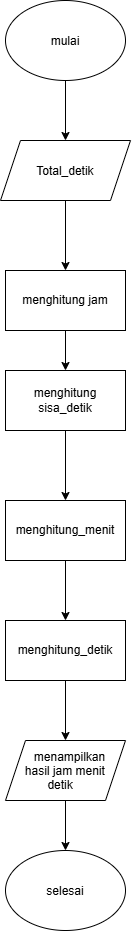

The diagram above was exported from draw.io. Its source (the exported page's mxGraphModel, read from the mxfile embedded in the PNG):
<mxGraphModel dx="2038" dy="1130" grid="1" gridSize="10" guides="1" tooltips="1" connect="1" arrows="1" fold="1" page="1" pageScale="1" pageWidth="850" pageHeight="1100" math="0" shadow="0">
  <root>
    <mxCell id="0" />
    <mxCell id="1" parent="0" />
    <mxCell id="cCr1gQHPnWdo2V1QW6_1-11" edge="1" parent="1" source="cCr1gQHPnWdo2V1QW6_1-1" style="edgeStyle=orthogonalEdgeStyle;rounded=0;orthogonalLoop=1;jettySize=auto;html=1;defaultLabelBackgroundColor=page;labelPadding=0 4;" target="cCr1gQHPnWdo2V1QW6_1-2" value="">
      <mxGeometry relative="1" as="geometry" />
    </mxCell>
    <mxCell id="cCr1gQHPnWdo2V1QW6_1-1" parent="1" style="ellipse;whiteSpace=wrap;html=1;shapeInside=1;" value="mulai" vertex="1">
      <mxGeometry height="80" width="120" x="305" y="20" as="geometry" />
    </mxCell>
    <mxCell id="cCr1gQHPnWdo2V1QW6_1-10" edge="1" parent="1" source="cCr1gQHPnWdo2V1QW6_1-2" style="edgeStyle=orthogonalEdgeStyle;rounded=0;orthogonalLoop=1;jettySize=auto;html=1;defaultLabelBackgroundColor=page;labelPadding=0 4;" target="cCr1gQHPnWdo2V1QW6_1-3" value="">
      <mxGeometry relative="1" as="geometry" />
    </mxCell>
    <mxCell id="cCr1gQHPnWdo2V1QW6_1-2" parent="1" style="shape=parallelogram;perimeter=parallelogramPerimeter;whiteSpace=wrap;html=1;shapeInside=1;fixedSize=1;" value="Total_detik" vertex="1">
      <mxGeometry height="60" width="130" x="300" y="160" as="geometry" />
    </mxCell>
    <mxCell id="cCr1gQHPnWdo2V1QW6_1-12" edge="1" parent="1" source="cCr1gQHPnWdo2V1QW6_1-3" style="edgeStyle=orthogonalEdgeStyle;rounded=0;orthogonalLoop=1;jettySize=auto;html=1;defaultLabelBackgroundColor=page;labelPadding=0 4;" target="cCr1gQHPnWdo2V1QW6_1-4" value="">
      <mxGeometry relative="1" as="geometry" />
    </mxCell>
    <mxCell id="cCr1gQHPnWdo2V1QW6_1-3" parent="1" style="rounded=0;whiteSpace=wrap;html=1;" value="menghitung jam" vertex="1">
      <mxGeometry height="60" width="120" x="305" y="290" as="geometry" />
    </mxCell>
    <mxCell id="cCr1gQHPnWdo2V1QW6_1-13" edge="1" parent="1" source="cCr1gQHPnWdo2V1QW6_1-4" style="edgeStyle=orthogonalEdgeStyle;rounded=0;orthogonalLoop=1;jettySize=auto;html=1;defaultLabelBackgroundColor=page;labelPadding=0 4;" target="cCr1gQHPnWdo2V1QW6_1-5" value="">
      <mxGeometry relative="1" as="geometry" />
    </mxCell>
    <mxCell id="cCr1gQHPnWdo2V1QW6_1-4" parent="1" style="rounded=0;whiteSpace=wrap;html=1;" value="menghitung sisa_detik" vertex="1">
      <mxGeometry height="60" width="120" x="305" y="390" as="geometry" />
    </mxCell>
    <mxCell id="cCr1gQHPnWdo2V1QW6_1-14" edge="1" parent="1" source="cCr1gQHPnWdo2V1QW6_1-5" style="edgeStyle=orthogonalEdgeStyle;rounded=0;orthogonalLoop=1;jettySize=auto;html=1;defaultLabelBackgroundColor=page;labelPadding=0 4;" target="cCr1gQHPnWdo2V1QW6_1-6" value="">
      <mxGeometry relative="1" as="geometry" />
    </mxCell>
    <mxCell id="cCr1gQHPnWdo2V1QW6_1-5" parent="1" style="rounded=0;whiteSpace=wrap;html=1;" value="menghitung_menit" vertex="1">
      <mxGeometry height="60" width="120" x="305" y="520" as="geometry" />
    </mxCell>
    <mxCell id="cCr1gQHPnWdo2V1QW6_1-15" edge="1" parent="1" source="cCr1gQHPnWdo2V1QW6_1-6" style="edgeStyle=orthogonalEdgeStyle;rounded=0;orthogonalLoop=1;jettySize=auto;html=1;defaultLabelBackgroundColor=page;labelPadding=0 4;" target="cCr1gQHPnWdo2V1QW6_1-7" value="">
      <mxGeometry relative="1" as="geometry" />
    </mxCell>
    <mxCell id="cCr1gQHPnWdo2V1QW6_1-6" parent="1" style="rounded=0;whiteSpace=wrap;html=1;" value="menghitung_detik" vertex="1">
      <mxGeometry height="60" width="120" x="305" y="640" as="geometry" />
    </mxCell>
    <mxCell id="cCr1gQHPnWdo2V1QW6_1-16" edge="1" parent="1" source="cCr1gQHPnWdo2V1QW6_1-7" style="edgeStyle=orthogonalEdgeStyle;rounded=0;orthogonalLoop=1;jettySize=auto;html=1;defaultLabelBackgroundColor=page;labelPadding=0 4;" target="cCr1gQHPnWdo2V1QW6_1-8" value="">
      <mxGeometry relative="1" as="geometry" />
    </mxCell>
    <mxCell id="cCr1gQHPnWdo2V1QW6_1-7" parent="1" style="shape=parallelogram;perimeter=parallelogramPerimeter;whiteSpace=wrap;html=1;shapeInside=1;fixedSize=1;" value="menampilkan hasil jam menit detik" vertex="1">
      <mxGeometry height="60" width="120" x="305" y="760" as="geometry" />
    </mxCell>
    <mxCell id="cCr1gQHPnWdo2V1QW6_1-8" parent="1" style="ellipse;whiteSpace=wrap;html=1;shapeInside=1;" value="selesai" vertex="1">
      <mxGeometry height="80" width="120" x="305" y="870" as="geometry" />
    </mxCell>
  </root>
</mxGraphModel>